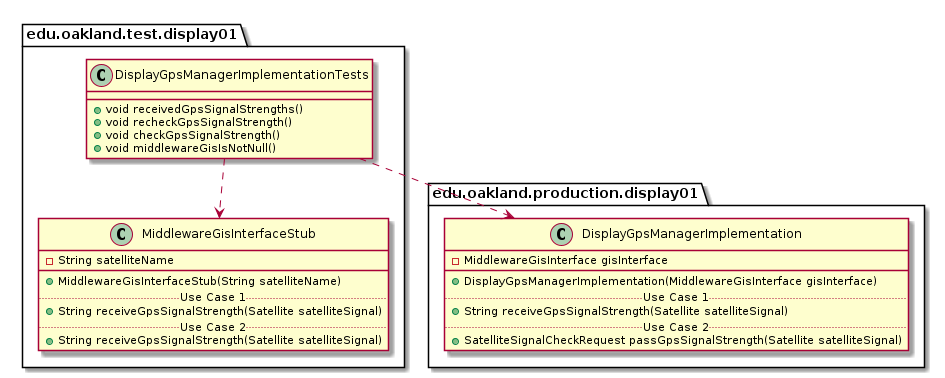

The diagram above was rendered by PlantUML. Its source (embedded in the PNG):
@startuml DisplayGpsManagerImplementationTests_DirectDependencies


package edu.oakland.test.display01 {
    class DisplayGpsManagerImplementationTests {
        + void receivedGpsSignalStrengths()
        + void recheckGpsSignalStrength()
        + void checkGpsSignalStrength()
        + void middlewareGisIsNotNull()
    }
}



package edu.oakland.test.display01 {
    class MiddlewareGisInterfaceStub {
        - String satelliteName
        __
        + MiddlewareGisInterfaceStub(String satelliteName)
        .. Use Case 1 ..
        + String receiveGpsSignalStrength(Satellite satelliteSignal)
        .. Use Case 2 ..
        + String receiveGpsSignalStrength(Satellite satelliteSignal)
    }
}

DisplayGpsManagerImplementationTests ..> MiddlewareGisInterfaceStub


package edu.oakland.production.display01 {
  class DisplayGpsManagerImplementation {
    - MiddlewareGisInterface gisInterface
   __
    + DisplayGpsManagerImplementation(MiddlewareGisInterface gisInterface)
    .. Use Case 1 ..
    + String receiveGpsSignalStrength(Satellite satelliteSignal)
    .. Use Case 2 ..
    + SatelliteSignalCheckRequest passGpsSignalStrength(Satellite satelliteSignal)
    }
}

DisplayGpsManagerImplementationTests ..> DisplayGpsManagerImplementation



@enduml